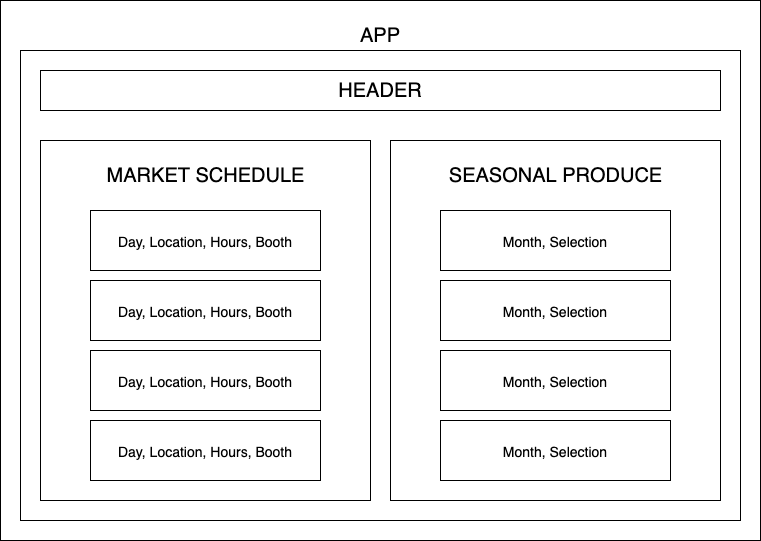

The diagram above was exported from draw.io. Its source (the exported page's mxGraphModel, read from the mxfile embedded in the PNG):
<mxGraphModel dx="933" dy="768" grid="1" gridSize="10" guides="1" tooltips="1" connect="1" arrows="1" fold="1" page="1" pageScale="1" pageWidth="850" pageHeight="1100" math="0" shadow="0">
  <root>
    <mxCell id="0" />
    <mxCell id="1" parent="0" />
    <mxCell id="1id3UMZq7YtKI3nmDOXh-2" value="&lt;meta charset=&quot;utf-8&quot;&gt;&lt;span style=&quot;color: rgb(0, 0, 0); font-family: Helvetica; font-size: 20px; font-style: normal; font-variant-ligatures: normal; font-variant-caps: normal; font-weight: 400; letter-spacing: normal; orphans: 2; text-align: center; text-indent: 0px; text-transform: none; widows: 2; word-spacing: 0px; -webkit-text-stroke-width: 0px; background-color: rgb(248, 249, 250); text-decoration-thickness: initial; text-decoration-style: initial; text-decoration-color: initial; float: none; display: inline !important;&quot;&gt;APP&lt;/span&gt;" style="rounded=0;whiteSpace=wrap;html=1;" vertex="1" parent="1">
      <mxGeometry x="40" y="140" width="760" height="540" as="geometry" />
    </mxCell>
    <mxCell id="1id3UMZq7YtKI3nmDOXh-3" value="&lt;font style=&quot;font-size: 20px;&quot;&gt;APP&lt;/font&gt;" style="rounded=0;whiteSpace=wrap;html=1;fontFamily=Helvetica;labelPosition=center;verticalLabelPosition=top;align=center;verticalAlign=bottom;" vertex="1" parent="1">
      <mxGeometry x="60" y="190" width="720" height="470" as="geometry" />
    </mxCell>
    <mxCell id="1id3UMZq7YtKI3nmDOXh-5" value="HEADER" style="rounded=0;whiteSpace=wrap;html=1;fontFamily=Helvetica;fontSize=20;" vertex="1" parent="1">
      <mxGeometry x="80" y="210" width="680" height="40" as="geometry" />
    </mxCell>
    <mxCell id="1id3UMZq7YtKI3nmDOXh-7" value="" style="rounded=0;whiteSpace=wrap;html=1;fontFamily=Helvetica;fontSize=20;" vertex="1" parent="1">
      <mxGeometry x="80" y="280" width="330" height="360" as="geometry" />
    </mxCell>
    <mxCell id="1id3UMZq7YtKI3nmDOXh-8" value="&lt;p style=&quot;line-height: 0.7;&quot;&gt;&lt;br&gt;&lt;/p&gt;" style="rounded=0;whiteSpace=wrap;html=1;fontFamily=Helvetica;fontSize=20;labelPosition=center;verticalLabelPosition=middle;align=center;verticalAlign=middle;spacing=4;" vertex="1" parent="1">
      <mxGeometry x="430" y="280" width="330" height="360" as="geometry" />
    </mxCell>
    <mxCell id="1id3UMZq7YtKI3nmDOXh-9" value="SEASONAL PRODUCE" style="text;html=1;resizable=0;autosize=1;align=center;verticalAlign=middle;points=[];fillColor=none;strokeColor=none;rounded=0;fontFamily=Helvetica;fontSize=20;" vertex="1" parent="1">
      <mxGeometry x="480" y="300" width="230" height="30" as="geometry" />
    </mxCell>
    <mxCell id="1id3UMZq7YtKI3nmDOXh-10" value="MARKET SCHEDULE" style="text;html=1;resizable=0;autosize=1;align=center;verticalAlign=middle;points=[];fillColor=none;strokeColor=none;rounded=0;fontFamily=Helvetica;fontSize=20;" vertex="1" parent="1">
      <mxGeometry x="140" y="300" width="210" height="30" as="geometry" />
    </mxCell>
    <mxCell id="1id3UMZq7YtKI3nmDOXh-11" value="&lt;font style=&quot;font-size: 14px;&quot;&gt;Day, Location, Hours, Booth&lt;/font&gt;" style="rounded=0;whiteSpace=wrap;html=1;fontFamily=Helvetica;fontSize=20;" vertex="1" parent="1">
      <mxGeometry x="130" y="350" width="230" height="60" as="geometry" />
    </mxCell>
    <mxCell id="1id3UMZq7YtKI3nmDOXh-12" value="&lt;font style=&quot;font-size: 14px;&quot;&gt;Day, Location, Hours, Booth&lt;/font&gt;" style="rounded=0;whiteSpace=wrap;html=1;fontFamily=Helvetica;fontSize=20;" vertex="1" parent="1">
      <mxGeometry x="130" y="420" width="230" height="60" as="geometry" />
    </mxCell>
    <mxCell id="1id3UMZq7YtKI3nmDOXh-13" value="&lt;font style=&quot;font-size: 14px;&quot;&gt;Day, Location, Hours, Booth&lt;/font&gt;" style="rounded=0;whiteSpace=wrap;html=1;fontFamily=Helvetica;fontSize=20;" vertex="1" parent="1">
      <mxGeometry x="130" y="490" width="230" height="60" as="geometry" />
    </mxCell>
    <mxCell id="1id3UMZq7YtKI3nmDOXh-14" value="&lt;font style=&quot;font-size: 14px;&quot;&gt;Day, Location, Hours, Booth&lt;/font&gt;" style="rounded=0;whiteSpace=wrap;html=1;fontFamily=Helvetica;fontSize=20;" vertex="1" parent="1">
      <mxGeometry x="130" y="560" width="230" height="60" as="geometry" />
    </mxCell>
    <mxCell id="1id3UMZq7YtKI3nmDOXh-15" value="&lt;font style=&quot;font-size: 14px;&quot;&gt;Month, Selection&lt;/font&gt;" style="rounded=0;whiteSpace=wrap;html=1;fontFamily=Helvetica;fontSize=20;" vertex="1" parent="1">
      <mxGeometry x="480" y="350" width="230" height="60" as="geometry" />
    </mxCell>
    <mxCell id="1id3UMZq7YtKI3nmDOXh-16" value="&lt;font style=&quot;font-size: 14px;&quot;&gt;Month, Selection&lt;/font&gt;" style="rounded=0;whiteSpace=wrap;html=1;fontFamily=Helvetica;fontSize=20;" vertex="1" parent="1">
      <mxGeometry x="480" y="420" width="230" height="60" as="geometry" />
    </mxCell>
    <mxCell id="1id3UMZq7YtKI3nmDOXh-17" value="&lt;font style=&quot;font-size: 14px;&quot;&gt;Month, Selection&lt;/font&gt;" style="rounded=0;whiteSpace=wrap;html=1;fontFamily=Helvetica;fontSize=20;" vertex="1" parent="1">
      <mxGeometry x="480" y="490" width="230" height="60" as="geometry" />
    </mxCell>
    <mxCell id="1id3UMZq7YtKI3nmDOXh-18" value="&lt;font style=&quot;font-size: 14px;&quot;&gt;Month, Selection&lt;/font&gt;" style="rounded=0;whiteSpace=wrap;html=1;fontFamily=Helvetica;fontSize=20;" vertex="1" parent="1">
      <mxGeometry x="480" y="560" width="230" height="60" as="geometry" />
    </mxCell>
  </root>
</mxGraphModel>